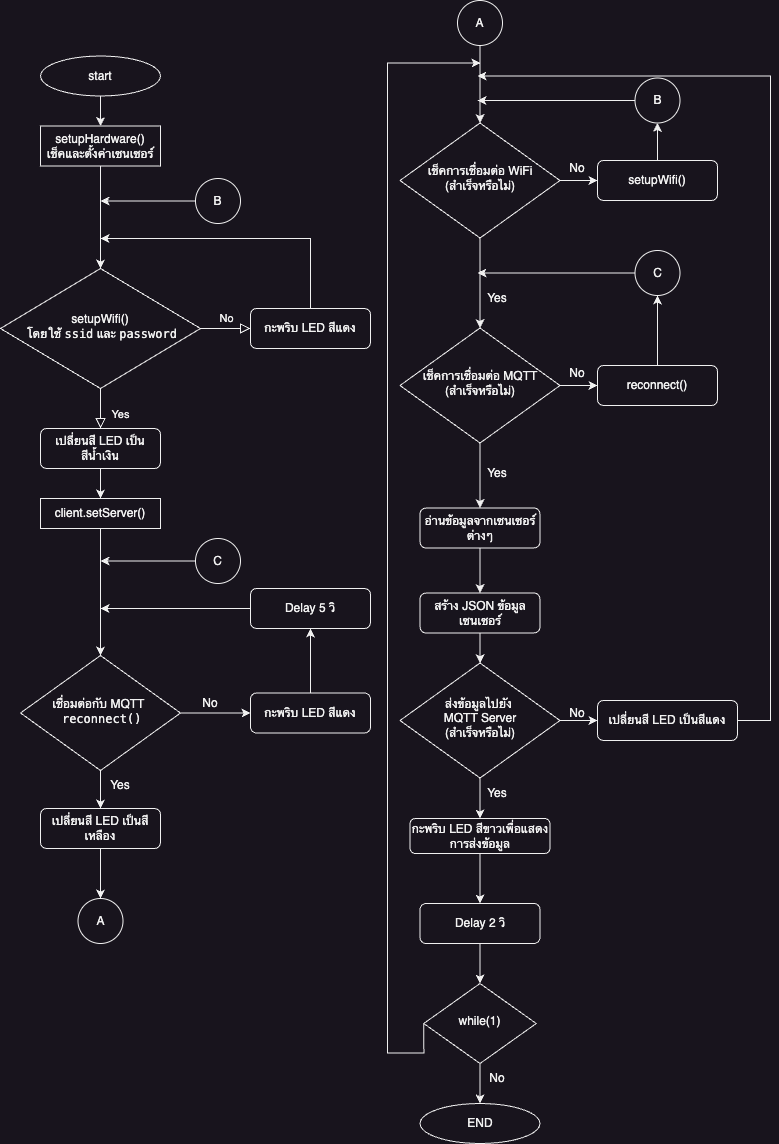

The diagram above was exported from draw.io. Its source (the exported page's mxGraphModel, read from the mxfile embedded in the PNG):
<mxGraphModel dx="1120" dy="1228" grid="1" gridSize="10" guides="1" tooltips="1" connect="1" arrows="1" fold="1" page="1" pageScale="1" pageWidth="827" pageHeight="1169" math="0" shadow="0">
  <root>
    <mxCell id="WIyWlLk6GJQsqaUBKTNV-0" />
    <mxCell id="WIyWlLk6GJQsqaUBKTNV-1" parent="WIyWlLk6GJQsqaUBKTNV-0" />
    <mxCell id="WIyWlLk6GJQsqaUBKTNV-8" value="Yes" style="rounded=0;html=1;jettySize=auto;orthogonalLoop=1;fontSize=11;endArrow=block;endFill=0;endSize=8;strokeWidth=1;shadow=0;labelBackgroundColor=none;edgeStyle=orthogonalEdgeStyle;" parent="WIyWlLk6GJQsqaUBKTNV-1" source="WIyWlLk6GJQsqaUBKTNV-10" target="WIyWlLk6GJQsqaUBKTNV-11" edge="1">
      <mxGeometry x="0.3182" y="20" relative="1" as="geometry">
        <mxPoint as="offset" />
      </mxGeometry>
    </mxCell>
    <mxCell id="WIyWlLk6GJQsqaUBKTNV-9" value="No" style="edgeStyle=orthogonalEdgeStyle;rounded=0;html=1;jettySize=auto;orthogonalLoop=1;fontSize=11;endArrow=block;endFill=0;endSize=8;strokeWidth=1;shadow=0;labelBackgroundColor=none;" parent="WIyWlLk6GJQsqaUBKTNV-1" source="WIyWlLk6GJQsqaUBKTNV-10" target="WIyWlLk6GJQsqaUBKTNV-12" edge="1">
      <mxGeometry y="10" relative="1" as="geometry">
        <mxPoint as="offset" />
      </mxGeometry>
    </mxCell>
    <mxCell id="WIyWlLk6GJQsqaUBKTNV-10" value="setupWifi()&lt;div&gt;&amp;nbsp;โดยใช้ &lt;code&gt;ssid&lt;/code&gt; และ &lt;code&gt;password&lt;/code&gt;&lt;br&gt;&lt;/div&gt;" style="rhombus;whiteSpace=wrap;html=1;shadow=0;fontFamily=Helvetica;fontSize=12;align=center;strokeWidth=1;spacing=6;spacingTop=-4;" parent="WIyWlLk6GJQsqaUBKTNV-1" vertex="1">
      <mxGeometry x="20" y="278" width="200" height="120" as="geometry" />
    </mxCell>
    <mxCell id="eN5Mq_chu8lKEiGa5R-b-10" style="edgeStyle=orthogonalEdgeStyle;rounded=0;orthogonalLoop=1;jettySize=auto;html=1;" edge="1" parent="WIyWlLk6GJQsqaUBKTNV-1" source="WIyWlLk6GJQsqaUBKTNV-11" target="eN5Mq_chu8lKEiGa5R-b-9">
      <mxGeometry relative="1" as="geometry" />
    </mxCell>
    <mxCell id="WIyWlLk6GJQsqaUBKTNV-11" value="เปลี่ยนสี LED เป็นสีน้ำเงิน" style="rounded=1;whiteSpace=wrap;html=1;fontSize=12;glass=0;strokeWidth=1;shadow=0;" parent="WIyWlLk6GJQsqaUBKTNV-1" vertex="1">
      <mxGeometry x="60" y="438" width="120" height="40" as="geometry" />
    </mxCell>
    <mxCell id="eN5Mq_chu8lKEiGa5R-b-7" style="edgeStyle=orthogonalEdgeStyle;rounded=0;orthogonalLoop=1;jettySize=auto;html=1;exitX=0.5;exitY=0;exitDx=0;exitDy=0;" edge="1" parent="WIyWlLk6GJQsqaUBKTNV-1" source="WIyWlLk6GJQsqaUBKTNV-12">
      <mxGeometry relative="1" as="geometry">
        <mxPoint x="120" y="248" as="targetPoint" />
        <Array as="points">
          <mxPoint x="330" y="248" />
        </Array>
      </mxGeometry>
    </mxCell>
    <mxCell id="WIyWlLk6GJQsqaUBKTNV-12" value="กะพริบ LED สีแดง" style="rounded=1;whiteSpace=wrap;html=1;fontSize=12;glass=0;strokeWidth=1;shadow=0;" parent="WIyWlLk6GJQsqaUBKTNV-1" vertex="1">
      <mxGeometry x="270" y="318" width="120" height="40" as="geometry" />
    </mxCell>
    <mxCell id="eN5Mq_chu8lKEiGa5R-b-4" style="edgeStyle=orthogonalEdgeStyle;rounded=0;orthogonalLoop=1;jettySize=auto;html=1;entryX=0.5;entryY=0;entryDx=0;entryDy=0;" edge="1" parent="WIyWlLk6GJQsqaUBKTNV-1" source="eN5Mq_chu8lKEiGa5R-b-0" target="eN5Mq_chu8lKEiGa5R-b-2">
      <mxGeometry relative="1" as="geometry" />
    </mxCell>
    <mxCell id="eN5Mq_chu8lKEiGa5R-b-0" value="start" style="ellipse;whiteSpace=wrap;html=1;" vertex="1" parent="WIyWlLk6GJQsqaUBKTNV-1">
      <mxGeometry x="60" y="65.5" width="120" height="40" as="geometry" />
    </mxCell>
    <mxCell id="eN5Mq_chu8lKEiGa5R-b-6" style="edgeStyle=orthogonalEdgeStyle;rounded=0;orthogonalLoop=1;jettySize=auto;html=1;" edge="1" parent="WIyWlLk6GJQsqaUBKTNV-1" source="eN5Mq_chu8lKEiGa5R-b-2" target="WIyWlLk6GJQsqaUBKTNV-10">
      <mxGeometry relative="1" as="geometry" />
    </mxCell>
    <mxCell id="eN5Mq_chu8lKEiGa5R-b-2" value="setupHardware()&lt;div&gt;เช็คและตั้งค่าเซนเซอร์&lt;br&gt;&lt;/div&gt;" style="rounded=0;whiteSpace=wrap;html=1;" vertex="1" parent="WIyWlLk6GJQsqaUBKTNV-1">
      <mxGeometry x="60" y="135.5" width="120" height="40" as="geometry" />
    </mxCell>
    <mxCell id="eN5Mq_chu8lKEiGa5R-b-14" style="edgeStyle=orthogonalEdgeStyle;rounded=0;orthogonalLoop=1;jettySize=auto;html=1;" edge="1" parent="WIyWlLk6GJQsqaUBKTNV-1" source="eN5Mq_chu8lKEiGa5R-b-8" target="eN5Mq_chu8lKEiGa5R-b-13">
      <mxGeometry relative="1" as="geometry" />
    </mxCell>
    <mxCell id="eN5Mq_chu8lKEiGa5R-b-20" style="edgeStyle=orthogonalEdgeStyle;rounded=0;orthogonalLoop=1;jettySize=auto;html=1;entryX=0;entryY=0.5;entryDx=0;entryDy=0;" edge="1" parent="WIyWlLk6GJQsqaUBKTNV-1" source="eN5Mq_chu8lKEiGa5R-b-8" target="eN5Mq_chu8lKEiGa5R-b-18">
      <mxGeometry relative="1" as="geometry" />
    </mxCell>
    <mxCell id="eN5Mq_chu8lKEiGa5R-b-8" value="&lt;div&gt;เชื่อมต่อกับ MQTT&amp;nbsp;&lt;/div&gt;&lt;div&gt;&amp;nbsp;&lt;code&gt;reconnect()&lt;/code&gt;&lt;br&gt;&lt;/div&gt;" style="rhombus;whiteSpace=wrap;html=1;shadow=0;fontFamily=Helvetica;fontSize=12;align=center;strokeWidth=1;spacing=6;spacingTop=-4;" vertex="1" parent="WIyWlLk6GJQsqaUBKTNV-1">
      <mxGeometry x="40" y="665" width="160" height="115" as="geometry" />
    </mxCell>
    <mxCell id="eN5Mq_chu8lKEiGa5R-b-22" style="edgeStyle=orthogonalEdgeStyle;rounded=0;orthogonalLoop=1;jettySize=auto;html=1;entryX=0.5;entryY=0;entryDx=0;entryDy=0;" edge="1" parent="WIyWlLk6GJQsqaUBKTNV-1" source="eN5Mq_chu8lKEiGa5R-b-9" target="eN5Mq_chu8lKEiGa5R-b-8">
      <mxGeometry relative="1" as="geometry" />
    </mxCell>
    <mxCell id="eN5Mq_chu8lKEiGa5R-b-9" value="&lt;div&gt;client.setServer()&lt;br&gt;&lt;/div&gt;" style="rounded=0;whiteSpace=wrap;html=1;" vertex="1" parent="WIyWlLk6GJQsqaUBKTNV-1">
      <mxGeometry x="60" y="508" width="120" height="30" as="geometry" />
    </mxCell>
    <mxCell id="eN5Mq_chu8lKEiGa5R-b-25" style="edgeStyle=orthogonalEdgeStyle;rounded=0;orthogonalLoop=1;jettySize=auto;html=1;entryX=0.5;entryY=0;entryDx=0;entryDy=0;" edge="1" parent="WIyWlLk6GJQsqaUBKTNV-1" source="eN5Mq_chu8lKEiGa5R-b-13" target="eN5Mq_chu8lKEiGa5R-b-24">
      <mxGeometry relative="1" as="geometry" />
    </mxCell>
    <mxCell id="eN5Mq_chu8lKEiGa5R-b-13" value="เปลี่ยนสี LED เป็นสีเหลือง" style="rounded=1;whiteSpace=wrap;html=1;fontSize=12;glass=0;strokeWidth=1;shadow=0;" vertex="1" parent="WIyWlLk6GJQsqaUBKTNV-1">
      <mxGeometry x="60" y="818" width="120" height="40" as="geometry" />
    </mxCell>
    <mxCell id="eN5Mq_chu8lKEiGa5R-b-17" value="Yes" style="text;html=1;align=center;verticalAlign=middle;whiteSpace=wrap;rounded=0;" vertex="1" parent="WIyWlLk6GJQsqaUBKTNV-1">
      <mxGeometry x="110" y="780" width="60" height="30" as="geometry" />
    </mxCell>
    <mxCell id="eN5Mq_chu8lKEiGa5R-b-21" style="edgeStyle=orthogonalEdgeStyle;rounded=0;orthogonalLoop=1;jettySize=auto;html=1;entryX=0.5;entryY=1;entryDx=0;entryDy=0;" edge="1" parent="WIyWlLk6GJQsqaUBKTNV-1" source="eN5Mq_chu8lKEiGa5R-b-18" target="eN5Mq_chu8lKEiGa5R-b-19">
      <mxGeometry relative="1" as="geometry" />
    </mxCell>
    <mxCell id="eN5Mq_chu8lKEiGa5R-b-18" value="กะพริบ LED สีแดง" style="rounded=1;whiteSpace=wrap;html=1;fontSize=12;glass=0;strokeWidth=1;shadow=0;" vertex="1" parent="WIyWlLk6GJQsqaUBKTNV-1">
      <mxGeometry x="270" y="702.5" width="120" height="40" as="geometry" />
    </mxCell>
    <mxCell id="eN5Mq_chu8lKEiGa5R-b-23" style="edgeStyle=orthogonalEdgeStyle;rounded=0;orthogonalLoop=1;jettySize=auto;html=1;" edge="1" parent="WIyWlLk6GJQsqaUBKTNV-1" source="eN5Mq_chu8lKEiGa5R-b-19">
      <mxGeometry relative="1" as="geometry">
        <mxPoint x="120" y="618" as="targetPoint" />
        <Array as="points">
          <mxPoint x="120" y="618" />
        </Array>
      </mxGeometry>
    </mxCell>
    <mxCell id="eN5Mq_chu8lKEiGa5R-b-19" value="Delay 5 วิ" style="rounded=1;whiteSpace=wrap;html=1;fontSize=12;glass=0;strokeWidth=1;shadow=0;" vertex="1" parent="WIyWlLk6GJQsqaUBKTNV-1">
      <mxGeometry x="270" y="598" width="120" height="40" as="geometry" />
    </mxCell>
    <mxCell id="eN5Mq_chu8lKEiGa5R-b-24" value="A" style="ellipse;whiteSpace=wrap;html=1;aspect=fixed;" vertex="1" parent="WIyWlLk6GJQsqaUBKTNV-1">
      <mxGeometry x="97.5" y="908" width="45" height="45" as="geometry" />
    </mxCell>
    <mxCell id="eN5Mq_chu8lKEiGa5R-b-28" style="edgeStyle=orthogonalEdgeStyle;rounded=0;orthogonalLoop=1;jettySize=auto;html=1;" edge="1" parent="WIyWlLk6GJQsqaUBKTNV-1" source="eN5Mq_chu8lKEiGa5R-b-26" target="eN5Mq_chu8lKEiGa5R-b-27">
      <mxGeometry relative="1" as="geometry" />
    </mxCell>
    <mxCell id="eN5Mq_chu8lKEiGa5R-b-26" value="A" style="ellipse;whiteSpace=wrap;html=1;aspect=fixed;" vertex="1" parent="WIyWlLk6GJQsqaUBKTNV-1">
      <mxGeometry x="477" y="10" width="45" height="45" as="geometry" />
    </mxCell>
    <mxCell id="eN5Mq_chu8lKEiGa5R-b-34" style="edgeStyle=orthogonalEdgeStyle;rounded=0;orthogonalLoop=1;jettySize=auto;html=1;entryX=0;entryY=0.5;entryDx=0;entryDy=0;" edge="1" parent="WIyWlLk6GJQsqaUBKTNV-1" source="eN5Mq_chu8lKEiGa5R-b-27" target="eN5Mq_chu8lKEiGa5R-b-33">
      <mxGeometry relative="1" as="geometry" />
    </mxCell>
    <mxCell id="eN5Mq_chu8lKEiGa5R-b-59" style="edgeStyle=orthogonalEdgeStyle;rounded=0;orthogonalLoop=1;jettySize=auto;html=1;entryX=0.5;entryY=0;entryDx=0;entryDy=0;" edge="1" parent="WIyWlLk6GJQsqaUBKTNV-1" source="eN5Mq_chu8lKEiGa5R-b-27" target="eN5Mq_chu8lKEiGa5R-b-29">
      <mxGeometry relative="1" as="geometry" />
    </mxCell>
    <mxCell id="eN5Mq_chu8lKEiGa5R-b-27" value="&lt;div&gt;เช็คการเชื่อมต่อ WiFi&lt;br&gt;&lt;/div&gt;&lt;div&gt;(สำเร็จหรือไม่)&lt;/div&gt;" style="rhombus;whiteSpace=wrap;html=1;shadow=0;fontFamily=Helvetica;fontSize=12;align=center;strokeWidth=1;spacing=6;spacingTop=-4;" vertex="1" parent="WIyWlLk6GJQsqaUBKTNV-1">
      <mxGeometry x="419.5" y="132.5" width="160" height="115" as="geometry" />
    </mxCell>
    <mxCell id="eN5Mq_chu8lKEiGa5R-b-43" style="edgeStyle=orthogonalEdgeStyle;rounded=0;orthogonalLoop=1;jettySize=auto;html=1;entryX=0;entryY=0.5;entryDx=0;entryDy=0;" edge="1" parent="WIyWlLk6GJQsqaUBKTNV-1" source="eN5Mq_chu8lKEiGa5R-b-29" target="eN5Mq_chu8lKEiGa5R-b-40">
      <mxGeometry relative="1" as="geometry" />
    </mxCell>
    <mxCell id="eN5Mq_chu8lKEiGa5R-b-49" style="edgeStyle=orthogonalEdgeStyle;rounded=0;orthogonalLoop=1;jettySize=auto;html=1;entryX=0.5;entryY=0;entryDx=0;entryDy=0;" edge="1" parent="WIyWlLk6GJQsqaUBKTNV-1" source="eN5Mq_chu8lKEiGa5R-b-29" target="eN5Mq_chu8lKEiGa5R-b-48">
      <mxGeometry relative="1" as="geometry" />
    </mxCell>
    <mxCell id="eN5Mq_chu8lKEiGa5R-b-29" value="&lt;div&gt;เช็คการเชื่อมต่อ MQTT&lt;br&gt;&lt;/div&gt;&lt;div&gt;(สำเร็จหรือไม่)&lt;/div&gt;" style="rhombus;whiteSpace=wrap;html=1;shadow=0;fontFamily=Helvetica;fontSize=12;align=center;strokeWidth=1;spacing=6;spacingTop=-4;" vertex="1" parent="WIyWlLk6GJQsqaUBKTNV-1">
      <mxGeometry x="419.5" y="337.5" width="160" height="115" as="geometry" />
    </mxCell>
    <mxCell id="eN5Mq_chu8lKEiGa5R-b-31" value="No" style="text;html=1;align=center;verticalAlign=middle;whiteSpace=wrap;rounded=0;" vertex="1" parent="WIyWlLk6GJQsqaUBKTNV-1">
      <mxGeometry x="200" y="698" width="60" height="30" as="geometry" />
    </mxCell>
    <mxCell id="eN5Mq_chu8lKEiGa5R-b-32" value="Yes" style="text;html=1;align=center;verticalAlign=middle;whiteSpace=wrap;rounded=0;" vertex="1" parent="WIyWlLk6GJQsqaUBKTNV-1">
      <mxGeometry x="487" y="292.5" width="60" height="30" as="geometry" />
    </mxCell>
    <mxCell id="eN5Mq_chu8lKEiGa5R-b-36" style="edgeStyle=orthogonalEdgeStyle;rounded=0;orthogonalLoop=1;jettySize=auto;html=1;" edge="1" parent="WIyWlLk6GJQsqaUBKTNV-1" source="eN5Mq_chu8lKEiGa5R-b-33" target="eN5Mq_chu8lKEiGa5R-b-35">
      <mxGeometry relative="1" as="geometry" />
    </mxCell>
    <mxCell id="eN5Mq_chu8lKEiGa5R-b-33" value="setupWifi()" style="rounded=1;whiteSpace=wrap;html=1;fontSize=12;glass=0;strokeWidth=1;shadow=0;" vertex="1" parent="WIyWlLk6GJQsqaUBKTNV-1">
      <mxGeometry x="617" y="170" width="120" height="40" as="geometry" />
    </mxCell>
    <mxCell id="eN5Mq_chu8lKEiGa5R-b-58" style="edgeStyle=orthogonalEdgeStyle;rounded=0;orthogonalLoop=1;jettySize=auto;html=1;" edge="1" parent="WIyWlLk6GJQsqaUBKTNV-1" source="eN5Mq_chu8lKEiGa5R-b-35">
      <mxGeometry relative="1" as="geometry">
        <mxPoint x="497" y="110.00000000000011" as="targetPoint" />
      </mxGeometry>
    </mxCell>
    <mxCell id="eN5Mq_chu8lKEiGa5R-b-35" value="B" style="ellipse;whiteSpace=wrap;html=1;aspect=fixed;" vertex="1" parent="WIyWlLk6GJQsqaUBKTNV-1">
      <mxGeometry x="654.5" y="87.5" width="45" height="45" as="geometry" />
    </mxCell>
    <mxCell id="eN5Mq_chu8lKEiGa5R-b-38" style="edgeStyle=orthogonalEdgeStyle;rounded=0;orthogonalLoop=1;jettySize=auto;html=1;" edge="1" parent="WIyWlLk6GJQsqaUBKTNV-1" source="eN5Mq_chu8lKEiGa5R-b-37">
      <mxGeometry relative="1" as="geometry">
        <mxPoint x="120" y="210.5000000000001" as="targetPoint" />
      </mxGeometry>
    </mxCell>
    <mxCell id="eN5Mq_chu8lKEiGa5R-b-37" value="B" style="ellipse;whiteSpace=wrap;html=1;aspect=fixed;" vertex="1" parent="WIyWlLk6GJQsqaUBKTNV-1">
      <mxGeometry x="215" y="188" width="45" height="45" as="geometry" />
    </mxCell>
    <mxCell id="eN5Mq_chu8lKEiGa5R-b-39" value="No" style="text;html=1;align=center;verticalAlign=middle;whiteSpace=wrap;rounded=0;" vertex="1" parent="WIyWlLk6GJQsqaUBKTNV-1">
      <mxGeometry x="567" y="162.5" width="60" height="30" as="geometry" />
    </mxCell>
    <mxCell id="eN5Mq_chu8lKEiGa5R-b-60" style="edgeStyle=orthogonalEdgeStyle;rounded=0;orthogonalLoop=1;jettySize=auto;html=1;entryX=0.5;entryY=1;entryDx=0;entryDy=0;" edge="1" parent="WIyWlLk6GJQsqaUBKTNV-1" source="eN5Mq_chu8lKEiGa5R-b-40" target="eN5Mq_chu8lKEiGa5R-b-41">
      <mxGeometry relative="1" as="geometry" />
    </mxCell>
    <mxCell id="eN5Mq_chu8lKEiGa5R-b-40" value="reconnect()" style="rounded=1;whiteSpace=wrap;html=1;fontSize=12;glass=0;strokeWidth=1;shadow=0;" vertex="1" parent="WIyWlLk6GJQsqaUBKTNV-1">
      <mxGeometry x="617" y="375" width="120" height="40" as="geometry" />
    </mxCell>
    <mxCell id="eN5Mq_chu8lKEiGa5R-b-61" style="edgeStyle=orthogonalEdgeStyle;rounded=0;orthogonalLoop=1;jettySize=auto;html=1;" edge="1" parent="WIyWlLk6GJQsqaUBKTNV-1" source="eN5Mq_chu8lKEiGa5R-b-41">
      <mxGeometry relative="1" as="geometry">
        <mxPoint x="497" y="282.5" as="targetPoint" />
      </mxGeometry>
    </mxCell>
    <mxCell id="eN5Mq_chu8lKEiGa5R-b-41" value="C" style="ellipse;whiteSpace=wrap;html=1;aspect=fixed;" vertex="1" parent="WIyWlLk6GJQsqaUBKTNV-1">
      <mxGeometry x="654.5" y="260" width="45" height="45" as="geometry" />
    </mxCell>
    <mxCell id="eN5Mq_chu8lKEiGa5R-b-44" value="No" style="text;html=1;align=center;verticalAlign=middle;whiteSpace=wrap;rounded=0;" vertex="1" parent="WIyWlLk6GJQsqaUBKTNV-1">
      <mxGeometry x="567" y="367.5" width="60" height="30" as="geometry" />
    </mxCell>
    <mxCell id="eN5Mq_chu8lKEiGa5R-b-46" style="edgeStyle=orthogonalEdgeStyle;rounded=0;orthogonalLoop=1;jettySize=auto;html=1;" edge="1" parent="WIyWlLk6GJQsqaUBKTNV-1" source="eN5Mq_chu8lKEiGa5R-b-45">
      <mxGeometry relative="1" as="geometry">
        <mxPoint x="120" y="570.5" as="targetPoint" />
      </mxGeometry>
    </mxCell>
    <mxCell id="eN5Mq_chu8lKEiGa5R-b-45" value="C" style="ellipse;whiteSpace=wrap;html=1;aspect=fixed;" vertex="1" parent="WIyWlLk6GJQsqaUBKTNV-1">
      <mxGeometry x="215" y="548" width="45" height="45" as="geometry" />
    </mxCell>
    <mxCell id="eN5Mq_chu8lKEiGa5R-b-52" style="edgeStyle=orthogonalEdgeStyle;rounded=0;orthogonalLoop=1;jettySize=auto;html=1;entryX=0.5;entryY=0;entryDx=0;entryDy=0;" edge="1" parent="WIyWlLk6GJQsqaUBKTNV-1" source="eN5Mq_chu8lKEiGa5R-b-48" target="eN5Mq_chu8lKEiGa5R-b-51">
      <mxGeometry relative="1" as="geometry" />
    </mxCell>
    <mxCell id="eN5Mq_chu8lKEiGa5R-b-48" value="อ่านข้อมูลจากเซนเซอร์ต่างๆ" style="rounded=1;whiteSpace=wrap;html=1;fontSize=12;glass=0;strokeWidth=1;shadow=0;" vertex="1" parent="WIyWlLk6GJQsqaUBKTNV-1">
      <mxGeometry x="439.5" y="517.5" width="120" height="40" as="geometry" />
    </mxCell>
    <mxCell id="eN5Mq_chu8lKEiGa5R-b-50" value="Yes" style="text;html=1;align=center;verticalAlign=middle;whiteSpace=wrap;rounded=0;" vertex="1" parent="WIyWlLk6GJQsqaUBKTNV-1">
      <mxGeometry x="487" y="467.5" width="60" height="30" as="geometry" />
    </mxCell>
    <mxCell id="eN5Mq_chu8lKEiGa5R-b-54" style="edgeStyle=orthogonalEdgeStyle;rounded=0;orthogonalLoop=1;jettySize=auto;html=1;" edge="1" parent="WIyWlLk6GJQsqaUBKTNV-1" source="eN5Mq_chu8lKEiGa5R-b-51" target="eN5Mq_chu8lKEiGa5R-b-53">
      <mxGeometry relative="1" as="geometry" />
    </mxCell>
    <mxCell id="eN5Mq_chu8lKEiGa5R-b-51" value="สร้าง JSON ข้อมูลเซนเซอร์" style="rounded=1;whiteSpace=wrap;html=1;fontSize=12;glass=0;strokeWidth=1;shadow=0;" vertex="1" parent="WIyWlLk6GJQsqaUBKTNV-1">
      <mxGeometry x="439.5" y="602.5" width="120" height="40" as="geometry" />
    </mxCell>
    <mxCell id="eN5Mq_chu8lKEiGa5R-b-56" style="edgeStyle=orthogonalEdgeStyle;rounded=0;orthogonalLoop=1;jettySize=auto;html=1;entryX=0;entryY=0.5;entryDx=0;entryDy=0;" edge="1" parent="WIyWlLk6GJQsqaUBKTNV-1" source="eN5Mq_chu8lKEiGa5R-b-53" target="eN5Mq_chu8lKEiGa5R-b-55">
      <mxGeometry relative="1" as="geometry" />
    </mxCell>
    <mxCell id="eN5Mq_chu8lKEiGa5R-b-64" style="edgeStyle=orthogonalEdgeStyle;rounded=0;orthogonalLoop=1;jettySize=auto;html=1;entryX=0.5;entryY=0;entryDx=0;entryDy=0;" edge="1" parent="WIyWlLk6GJQsqaUBKTNV-1" source="eN5Mq_chu8lKEiGa5R-b-53" target="eN5Mq_chu8lKEiGa5R-b-63">
      <mxGeometry relative="1" as="geometry" />
    </mxCell>
    <mxCell id="eN5Mq_chu8lKEiGa5R-b-53" value="&lt;div&gt;&lt;span style=&quot;background-color: initial;&quot;&gt;ส่งข้อมูลไปยัง&amp;nbsp;&lt;/span&gt;&lt;/div&gt;&lt;div&gt;&lt;span style=&quot;background-color: initial;&quot;&gt;MQTT Server&lt;/span&gt;&lt;/div&gt;&lt;div&gt;&lt;span style=&quot;background-color: initial;&quot;&gt;(สำเร็จหรือไม่)&lt;/span&gt;&lt;br&gt;&lt;/div&gt;" style="rhombus;whiteSpace=wrap;html=1;shadow=0;fontFamily=Helvetica;fontSize=12;align=center;strokeWidth=1;spacing=6;spacingTop=-4;" vertex="1" parent="WIyWlLk6GJQsqaUBKTNV-1">
      <mxGeometry x="419.5" y="672.5" width="160" height="115" as="geometry" />
    </mxCell>
    <mxCell id="eN5Mq_chu8lKEiGa5R-b-62" style="edgeStyle=orthogonalEdgeStyle;rounded=0;orthogonalLoop=1;jettySize=auto;html=1;strokeColor=default;exitX=1;exitY=0.5;exitDx=0;exitDy=0;" edge="1" parent="WIyWlLk6GJQsqaUBKTNV-1" source="eN5Mq_chu8lKEiGa5R-b-55">
      <mxGeometry relative="1" as="geometry">
        <mxPoint x="497" y="85.5" as="targetPoint" />
        <mxPoint x="757" y="762.5" as="sourcePoint" />
        <Array as="points">
          <mxPoint x="790" y="730" />
          <mxPoint x="790" y="86" />
        </Array>
      </mxGeometry>
    </mxCell>
    <mxCell id="eN5Mq_chu8lKEiGa5R-b-55" value="เปลี่ยนสี LED เป็นสีแดง" style="rounded=1;whiteSpace=wrap;html=1;fontSize=12;glass=0;strokeWidth=1;shadow=0;" vertex="1" parent="WIyWlLk6GJQsqaUBKTNV-1">
      <mxGeometry x="617" y="710" width="140" height="40" as="geometry" />
    </mxCell>
    <mxCell id="eN5Mq_chu8lKEiGa5R-b-57" value="No" style="text;html=1;align=center;verticalAlign=middle;whiteSpace=wrap;rounded=0;" vertex="1" parent="WIyWlLk6GJQsqaUBKTNV-1">
      <mxGeometry x="567" y="708" width="60" height="30" as="geometry" />
    </mxCell>
    <mxCell id="eN5Mq_chu8lKEiGa5R-b-67" style="edgeStyle=orthogonalEdgeStyle;rounded=0;orthogonalLoop=1;jettySize=auto;html=1;" edge="1" parent="WIyWlLk6GJQsqaUBKTNV-1" source="eN5Mq_chu8lKEiGa5R-b-63" target="eN5Mq_chu8lKEiGa5R-b-66">
      <mxGeometry relative="1" as="geometry" />
    </mxCell>
    <mxCell id="eN5Mq_chu8lKEiGa5R-b-63" value="กะพริบ LED สีขาวเพื่อแสดงการส่งข้อมูล" style="rounded=1;whiteSpace=wrap;html=1;fontSize=12;glass=0;strokeWidth=1;shadow=0;" vertex="1" parent="WIyWlLk6GJQsqaUBKTNV-1">
      <mxGeometry x="429.5" y="828" width="140" height="35" as="geometry" />
    </mxCell>
    <mxCell id="eN5Mq_chu8lKEiGa5R-b-65" value="Yes" style="text;html=1;align=center;verticalAlign=middle;whiteSpace=wrap;rounded=0;" vertex="1" parent="WIyWlLk6GJQsqaUBKTNV-1">
      <mxGeometry x="487" y="787.5" width="60" height="30" as="geometry" />
    </mxCell>
    <mxCell id="eN5Mq_chu8lKEiGa5R-b-72" style="edgeStyle=orthogonalEdgeStyle;rounded=0;orthogonalLoop=1;jettySize=auto;html=1;entryX=0.5;entryY=0;entryDx=0;entryDy=0;" edge="1" parent="WIyWlLk6GJQsqaUBKTNV-1" source="eN5Mq_chu8lKEiGa5R-b-66" target="eN5Mq_chu8lKEiGa5R-b-68">
      <mxGeometry relative="1" as="geometry" />
    </mxCell>
    <mxCell id="eN5Mq_chu8lKEiGa5R-b-66" value="Delay 2 วิ" style="rounded=1;whiteSpace=wrap;html=1;fontSize=12;glass=0;strokeWidth=1;shadow=0;" vertex="1" parent="WIyWlLk6GJQsqaUBKTNV-1">
      <mxGeometry x="439.5" y="913" width="120" height="40" as="geometry" />
    </mxCell>
    <mxCell id="eN5Mq_chu8lKEiGa5R-b-70" style="edgeStyle=orthogonalEdgeStyle;rounded=0;orthogonalLoop=1;jettySize=auto;html=1;entryX=0.5;entryY=0;entryDx=0;entryDy=0;" edge="1" parent="WIyWlLk6GJQsqaUBKTNV-1" source="eN5Mq_chu8lKEiGa5R-b-68" target="eN5Mq_chu8lKEiGa5R-b-69">
      <mxGeometry relative="1" as="geometry" />
    </mxCell>
    <mxCell id="eN5Mq_chu8lKEiGa5R-b-75" style="edgeStyle=orthogonalEdgeStyle;rounded=0;orthogonalLoop=1;jettySize=auto;html=1;exitX=0;exitY=0.5;exitDx=0;exitDy=0;" edge="1" parent="WIyWlLk6GJQsqaUBKTNV-1" source="eN5Mq_chu8lKEiGa5R-b-68">
      <mxGeometry relative="1" as="geometry">
        <mxPoint x="500" y="72.5" as="targetPoint" />
        <Array as="points">
          <mxPoint x="407" y="1062.5" />
          <mxPoint x="407" y="72.5" />
        </Array>
      </mxGeometry>
    </mxCell>
    <mxCell id="eN5Mq_chu8lKEiGa5R-b-68" value="&lt;div&gt;while(1)&lt;/div&gt;" style="rhombus;whiteSpace=wrap;html=1;shadow=0;fontFamily=Helvetica;fontSize=12;align=center;strokeWidth=1;spacing=6;spacingTop=-4;" vertex="1" parent="WIyWlLk6GJQsqaUBKTNV-1">
      <mxGeometry x="443.25" y="993" width="112.5" height="80" as="geometry" />
    </mxCell>
    <mxCell id="eN5Mq_chu8lKEiGa5R-b-69" value="END" style="ellipse;whiteSpace=wrap;html=1;" vertex="1" parent="WIyWlLk6GJQsqaUBKTNV-1">
      <mxGeometry x="439.5" y="1113" width="120" height="40" as="geometry" />
    </mxCell>
    <mxCell id="eN5Mq_chu8lKEiGa5R-b-71" value="No" style="text;html=1;align=center;verticalAlign=middle;whiteSpace=wrap;rounded=0;" vertex="1" parent="WIyWlLk6GJQsqaUBKTNV-1">
      <mxGeometry x="487" y="1073" width="60" height="30" as="geometry" />
    </mxCell>
  </root>
</mxGraphModel>